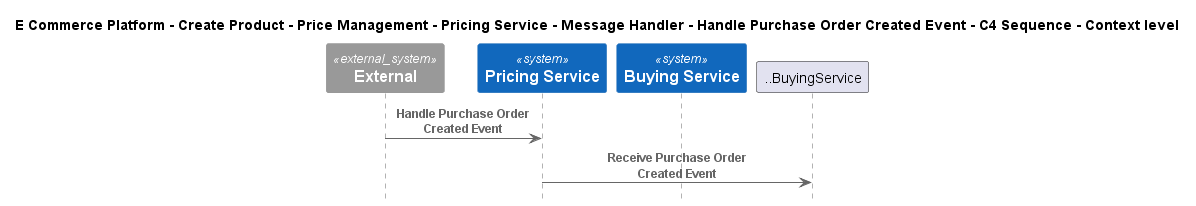

The diagram above was rendered by PlantUML. Its source (embedded in the PNG):
@startuml
!include ..\..\..\..\..\..\..\..\..\.c4s\C4_Sequence.puml

title E Commerce Platform - Create Product - Price Management - Pricing Service - Message Handler - Handle Purchase Order Created Event - C4 Sequence - Context level

System_Ext(C4InterFlow.SoftwareSystems.ExternalSystem, "External", "")
System(ECommercePlatform.CreateProduct.PriceManagement.SoftwareSystems.PricingService, "Pricing Service", "")
System(ECommercePlatform.CreateProduct.BuyingAndMerchandising.SoftwareSystems.BuyingService, "Buying Service", "")

Rel(C4InterFlow.SoftwareSystems.ExternalSystem, ECommercePlatform.CreateProduct.PriceManagement.SoftwareSystems.PricingService, "Handle Purchase Order Created Event")
Rel(ECommercePlatform.CreateProduct.PriceManagement.SoftwareSystems.PricingService, ..BuyingService, "Receive Purchase Order Created Event")


@enduml